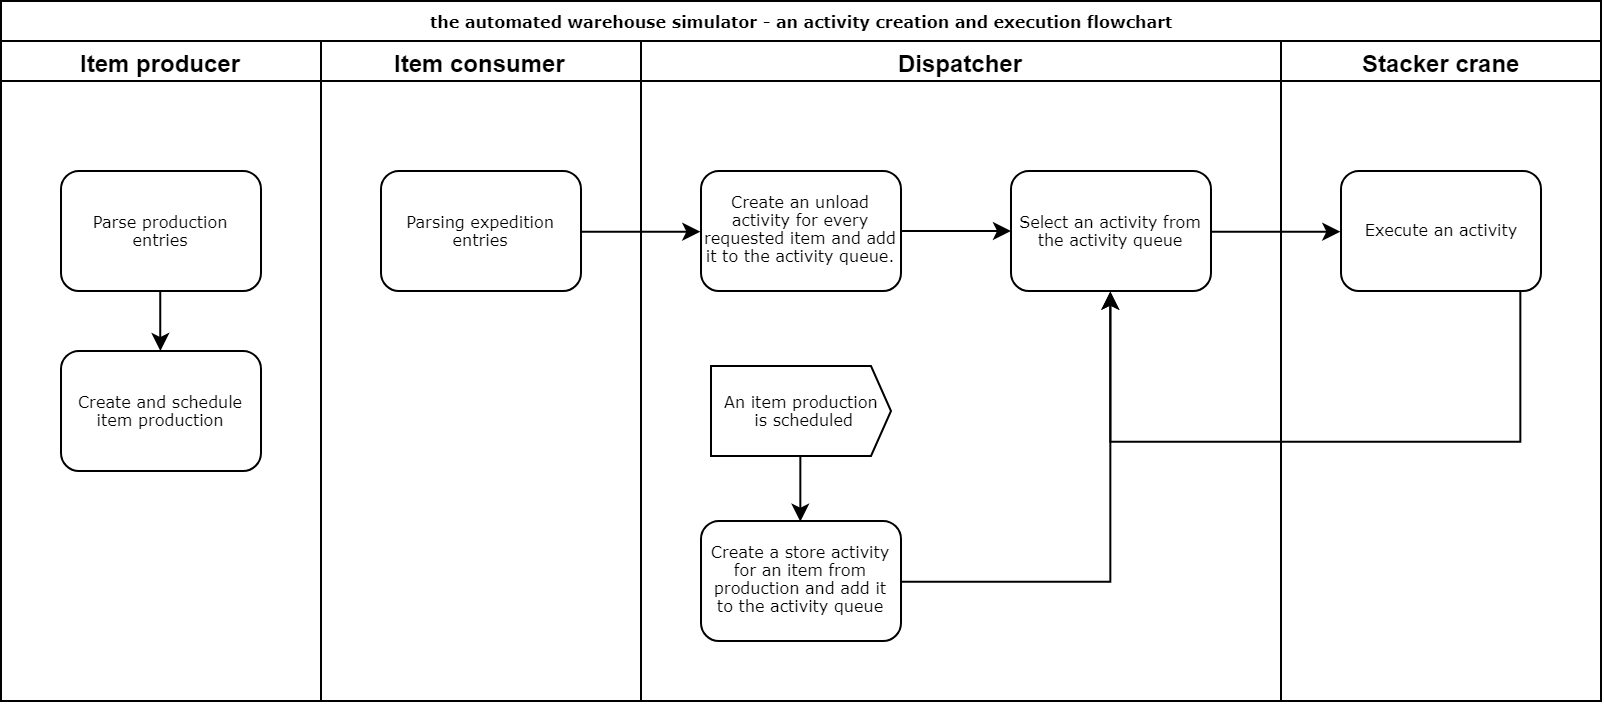

The diagram above was exported from draw.io. Its source (the exported page's mxGraphModel, read from the mxfile embedded in the PNG):
<mxGraphModel dx="842" dy="418" grid="1" gridSize="10" guides="1" tooltips="1" connect="1" arrows="1" fold="1" page="1" pageScale="1" pageWidth="1100" pageHeight="850" background="#ffffff" math="0" shadow="0">
  <root>
    <mxCell id="0" />
    <mxCell id="1" parent="0" />
    <mxCell id="77e6c97f196da883-1" value="the automated warehouse simulator - an activity creation and execution flowchart" style="swimlane;html=1;childLayout=stackLayout;startSize=20;rounded=0;shadow=0;labelBackgroundColor=none;strokeColor=#000000;strokeWidth=1;fillColor=#ffffff;fontFamily=Verdana;fontSize=8;fontColor=#000000;align=center;" parent="1" vertex="1">
      <mxGeometry x="70" y="60" width="800" height="350" as="geometry" />
    </mxCell>
    <mxCell id="77e6c97f196da883-2" value="Item producer" style="swimlane;html=1;startSize=20;" parent="77e6c97f196da883-1" vertex="1">
      <mxGeometry y="20" width="160" height="330" as="geometry" />
    </mxCell>
    <mxCell id="77e6c97f196da883-9" value="Create and schedule item production" style="rounded=1;whiteSpace=wrap;html=1;shadow=0;labelBackgroundColor=none;strokeColor=#000000;strokeWidth=1;fillColor=#ffffff;fontFamily=Verdana;fontSize=8;fontColor=#000000;align=center;" parent="77e6c97f196da883-2" vertex="1">
      <mxGeometry x="30" y="155" width="100" height="60" as="geometry" />
    </mxCell>
    <mxCell id="vqL1o3qRG1pDzR8tXy42-4" style="edgeStyle=orthogonalEdgeStyle;rounded=0;orthogonalLoop=1;jettySize=auto;html=1;" edge="1" parent="77e6c97f196da883-2" source="77e6c97f196da883-11" target="77e6c97f196da883-9">
      <mxGeometry relative="1" as="geometry" />
    </mxCell>
    <mxCell id="77e6c97f196da883-11" value="Parse production entries" style="rounded=1;whiteSpace=wrap;html=1;shadow=0;labelBackgroundColor=none;strokeColor=#000000;strokeWidth=1;fillColor=#ffffff;fontFamily=Verdana;fontSize=8;fontColor=#000000;align=center;" parent="77e6c97f196da883-2" vertex="1">
      <mxGeometry x="30" y="65" width="100" height="60" as="geometry" />
    </mxCell>
    <mxCell id="77e6c97f196da883-3" value="Item consumer" style="swimlane;html=1;startSize=20;" parent="77e6c97f196da883-1" vertex="1">
      <mxGeometry x="160" y="20" width="160" height="330" as="geometry" />
    </mxCell>
    <mxCell id="77e6c97f196da883-12" value="Parsing expedition entries" style="rounded=1;whiteSpace=wrap;html=1;shadow=0;labelBackgroundColor=none;strokeColor=#000000;strokeWidth=1;fillColor=#ffffff;fontFamily=Verdana;fontSize=8;fontColor=#000000;align=center;" parent="77e6c97f196da883-3" vertex="1">
      <mxGeometry x="30" y="65" width="100" height="60" as="geometry" />
    </mxCell>
    <mxCell id="77e6c97f196da883-5" value="Dispatcher" style="swimlane;html=1;startSize=20;" parent="77e6c97f196da883-1" vertex="1">
      <mxGeometry x="320" y="20" width="320" height="330" as="geometry" />
    </mxCell>
    <mxCell id="vqL1o3qRG1pDzR8tXy42-16" style="edgeStyle=orthogonalEdgeStyle;rounded=0;orthogonalLoop=1;jettySize=auto;html=1;fontFamily=Verdana;fontSize=8;" edge="1" parent="77e6c97f196da883-5" source="77e6c97f196da883-15" target="77e6c97f196da883-17">
      <mxGeometry relative="1" as="geometry" />
    </mxCell>
    <mxCell id="77e6c97f196da883-15" value="Create an unload activity for every requested item and add it to the activity queue." style="rounded=1;whiteSpace=wrap;html=1;shadow=0;labelBackgroundColor=none;strokeColor=#000000;strokeWidth=1;fillColor=#ffffff;fontFamily=Verdana;fontSize=8;fontColor=#000000;align=center;" parent="77e6c97f196da883-5" vertex="1">
      <mxGeometry x="30" y="65" width="100" height="60" as="geometry" />
    </mxCell>
    <mxCell id="77e6c97f196da883-17" value="Select an activity from the activity queue" style="rounded=1;whiteSpace=wrap;html=1;shadow=0;labelBackgroundColor=none;strokeColor=#000000;strokeWidth=1;fillColor=#ffffff;fontFamily=Verdana;fontSize=8;fontColor=#000000;align=center;" parent="77e6c97f196da883-5" vertex="1">
      <mxGeometry x="185" y="65" width="100" height="60" as="geometry" />
    </mxCell>
    <mxCell id="vqL1o3qRG1pDzR8tXy42-21" style="edgeStyle=orthogonalEdgeStyle;rounded=0;orthogonalLoop=1;jettySize=auto;html=1;entryX=0.5;entryY=0;entryDx=0;entryDy=0;fontFamily=Verdana;fontSize=8;" edge="1" parent="77e6c97f196da883-5" source="vqL1o3qRG1pDzR8tXy42-17" target="vqL1o3qRG1pDzR8tXy42-18">
      <mxGeometry relative="1" as="geometry" />
    </mxCell>
    <mxCell id="vqL1o3qRG1pDzR8tXy42-17" value="An item production&lt;br&gt;&amp;nbsp;is scheduled" style="html=1;shadow=0;dashed=0;align=center;verticalAlign=middle;shape=mxgraph.arrows2.arrow;dy=0;dx=10;notch=0;strokeWidth=1;fontFamily=Verdana;fontSize=8;" vertex="1" parent="77e6c97f196da883-5">
      <mxGeometry x="35" y="162.5" width="90" height="45" as="geometry" />
    </mxCell>
    <mxCell id="vqL1o3qRG1pDzR8tXy42-22" style="edgeStyle=orthogonalEdgeStyle;rounded=0;orthogonalLoop=1;jettySize=auto;html=1;entryX=0.5;entryY=1;entryDx=0;entryDy=0;fontFamily=Verdana;fontSize=8;" edge="1" parent="77e6c97f196da883-5" source="vqL1o3qRG1pDzR8tXy42-18" target="77e6c97f196da883-17">
      <mxGeometry relative="1" as="geometry" />
    </mxCell>
    <mxCell id="vqL1o3qRG1pDzR8tXy42-18" value="Create a store activity for an item from production and add it to the activity queue" style="rounded=1;whiteSpace=wrap;html=1;shadow=0;labelBackgroundColor=none;strokeColor=#000000;strokeWidth=1;fillColor=#ffffff;fontFamily=Verdana;fontSize=8;fontColor=#000000;align=center;" vertex="1" parent="77e6c97f196da883-5">
      <mxGeometry x="30" y="240" width="100" height="60" as="geometry" />
    </mxCell>
    <mxCell id="77e6c97f196da883-6" value="Stacker crane" style="swimlane;html=1;startSize=20;" parent="77e6c97f196da883-1" vertex="1">
      <mxGeometry x="640" y="20" width="160" height="330" as="geometry" />
    </mxCell>
    <mxCell id="77e6c97f196da883-18" value="Execute an activity" style="rounded=1;whiteSpace=wrap;html=1;shadow=0;labelBackgroundColor=none;strokeColor=#000000;strokeWidth=1;fillColor=#ffffff;fontFamily=Verdana;fontSize=8;fontColor=#000000;align=center;" parent="77e6c97f196da883-6" vertex="1">
      <mxGeometry x="30" y="65" width="100" height="60" as="geometry" />
    </mxCell>
    <mxCell id="vqL1o3qRG1pDzR8tXy42-13" style="edgeStyle=orthogonalEdgeStyle;rounded=0;orthogonalLoop=1;jettySize=auto;html=1;entryX=0;entryY=0.5;entryDx=0;entryDy=0;fontFamily=Verdana;fontSize=8;" edge="1" parent="77e6c97f196da883-1" source="77e6c97f196da883-12" target="77e6c97f196da883-15">
      <mxGeometry relative="1" as="geometry" />
    </mxCell>
    <mxCell id="vqL1o3qRG1pDzR8tXy42-25" style="edgeStyle=orthogonalEdgeStyle;rounded=0;orthogonalLoop=1;jettySize=auto;html=1;entryX=0;entryY=0.5;entryDx=0;entryDy=0;fontFamily=Verdana;fontSize=8;" edge="1" parent="77e6c97f196da883-1" source="77e6c97f196da883-17" target="77e6c97f196da883-18">
      <mxGeometry relative="1" as="geometry" />
    </mxCell>
    <mxCell id="vqL1o3qRG1pDzR8tXy42-26" style="edgeStyle=orthogonalEdgeStyle;rounded=0;orthogonalLoop=1;jettySize=auto;html=1;entryX=0.5;entryY=1;entryDx=0;entryDy=0;fontFamily=Verdana;fontSize=8;" edge="1" parent="77e6c97f196da883-1" source="77e6c97f196da883-18" target="77e6c97f196da883-17">
      <mxGeometry relative="1" as="geometry">
        <Array as="points">
          <mxPoint x="760" y="220" />
          <mxPoint x="555" y="220" />
        </Array>
      </mxGeometry>
    </mxCell>
  </root>
</mxGraphModel>